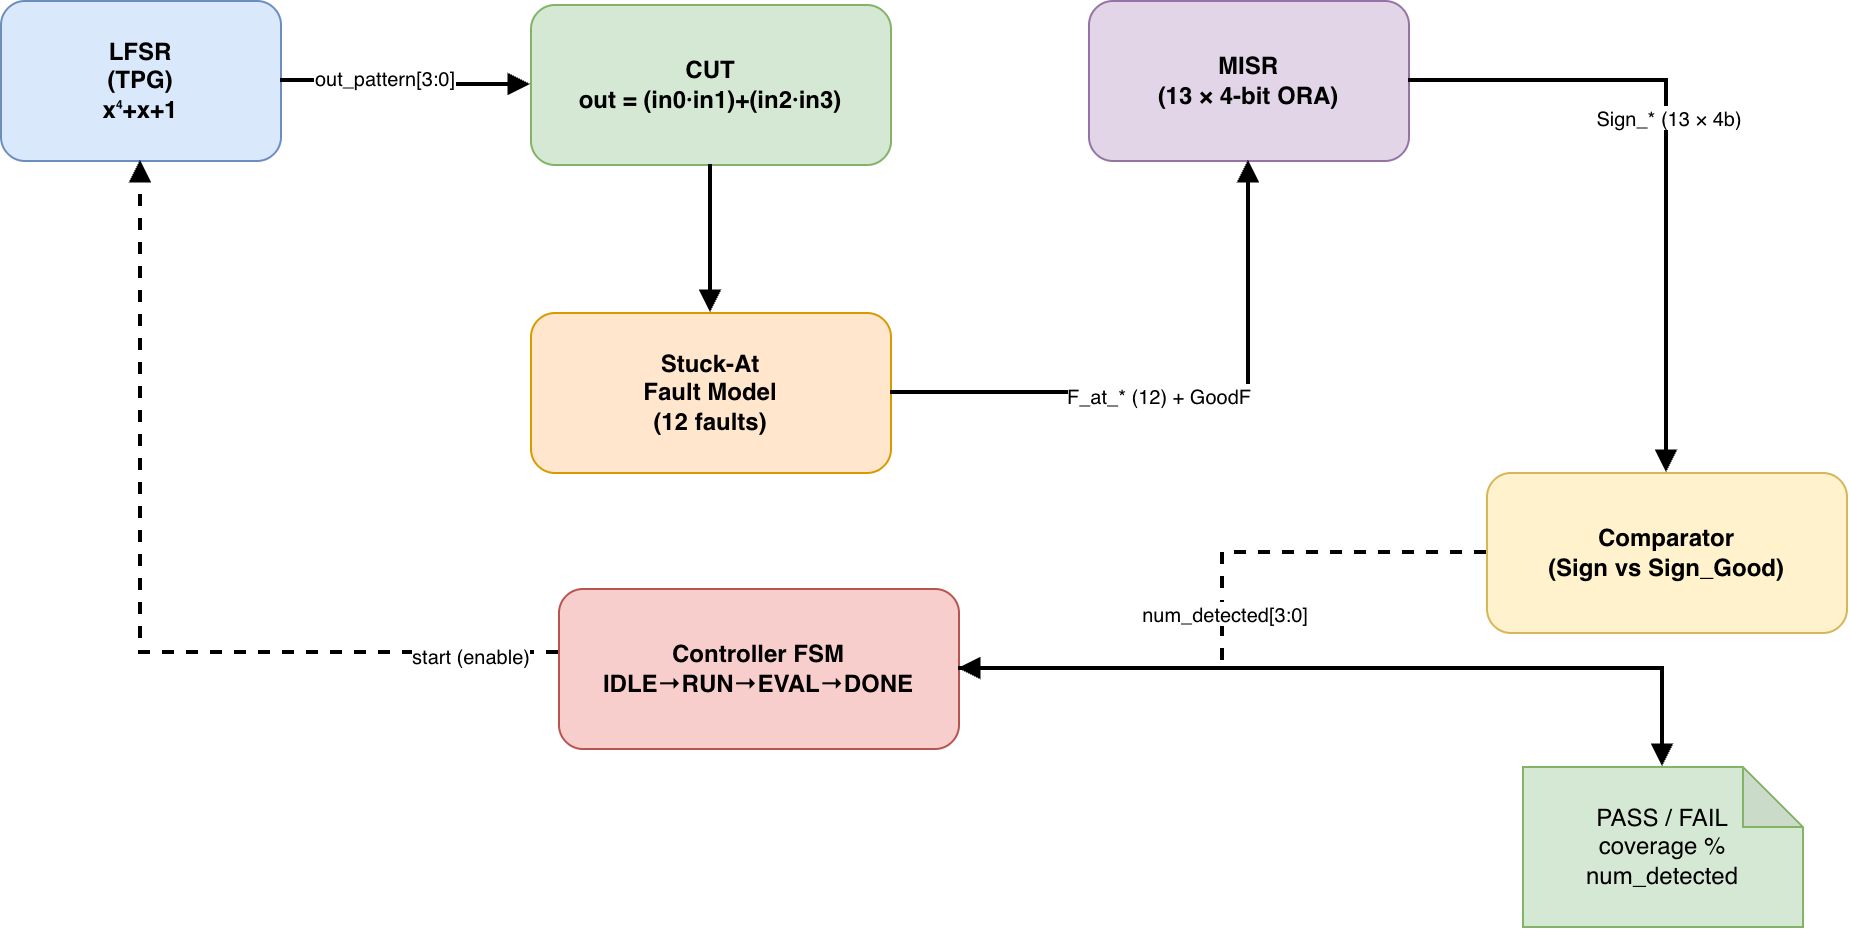

The diagram above was exported from draw.io. Its source (the exported page's mxGraphModel, read from the mxfile embedded in the PNG):
<mxGraphModel dx="1404" dy="646" grid="0" gridSize="10" guides="1" tooltips="1" connect="1" arrows="1" fold="1" page="1" pageScale="1" pageWidth="1000" pageHeight="600" math="0" shadow="0">
  <root>
    <mxCell id="0" />
    <mxCell id="1" parent="0" />
    <mxCell id="lfsr" parent="1" style="rounded=1;whiteSpace=wrap;html=1;fillColor=#dae8fc;strokeColor=#6c8ebf;fontSize=12;fontStyle=1" value="LFSR&#10;(TPG)&#10;x⁴+x+1" vertex="1">
      <mxGeometry height="80" width="140" x="40" y="114" as="geometry" />
    </mxCell>
    <mxCell id="cut" parent="1" style="rounded=1;whiteSpace=wrap;html=1;fillColor=#d5e8d4;strokeColor=#82b366;fontSize=12;fontStyle=1" value="CUT&#10;out = (in0·in1)+(in2·in3)" vertex="1">
      <mxGeometry height="80" width="180" x="305" y="116" as="geometry" />
    </mxCell>
    <mxCell id="stuck" parent="1" style="rounded=1;whiteSpace=wrap;html=1;fillColor=#ffe6cc;strokeColor=#d79b00;fontSize=12;fontStyle=1" value="Stuck-At&#10;Fault Model&#10;(12 faults)" vertex="1">
      <mxGeometry height="80" width="180" x="305" y="270" as="geometry" />
    </mxCell>
    <mxCell id="misr" parent="1" style="rounded=1;whiteSpace=wrap;html=1;fillColor=#e1d5e7;strokeColor=#9673a6;fontSize=12;fontStyle=1" value="MISR&#10;(13 × 4-bit ORA)" vertex="1">
      <mxGeometry height="80" width="160" x="584" y="114" as="geometry" />
    </mxCell>
    <mxCell id="comp" parent="1" style="rounded=1;whiteSpace=wrap;html=1;fillColor=#fff2cc;strokeColor=#d6b656;fontSize=12;fontStyle=1" value="Comparator&#10;(Sign vs Sign_Good)" vertex="1">
      <mxGeometry height="80" width="180" x="783" y="350" as="geometry" />
    </mxCell>
    <mxCell id="ctrl" parent="1" style="rounded=1;whiteSpace=wrap;html=1;fillColor=#f8cecc;strokeColor=#b85450;fontSize=12;fontStyle=1" value="Controller FSM&#10;IDLE→RUN→EVAL→DONE" vertex="1">
      <mxGeometry height="80" width="200" x="319" y="408" as="geometry" />
    </mxCell>
    <mxCell id="out" parent="1" style="shape=note;whiteSpace=wrap;html=1;backgroundOutline=1;darkOpacity=0.05;fillColor=#d5e8d4;strokeColor=#82b366;fontSize=12" value="PASS / FAIL&#10;coverage %&#10;num_detected" vertex="1">
      <mxGeometry height="80" width="140" x="801" y="497" as="geometry" />
    </mxCell>
    <mxCell id="e1" edge="1" parent="1" source="lfsr" style="edgeStyle=orthogonalEdgeStyle;rounded=0;html=1;endArrow=block;strokeWidth=2" target="cut">
      <mxGeometry relative="1" as="geometry" />
    </mxCell>
    <mxCell id="e1l" connectable="0" parent="e1" style="edgeLabel;html=1;align=center;verticalAlign=middle;resizable=0;points=[];fontSize=10" value="out_pattern[3:0]" vertex="1">
      <mxGeometry relative="1" x="-0.2" y="3" as="geometry">
        <mxPoint as="offset" />
      </mxGeometry>
    </mxCell>
    <mxCell id="e2" edge="1" parent="1" source="cut" style="edgeStyle=orthogonalEdgeStyle;rounded=0;html=1;endArrow=block;strokeWidth=2" target="stuck">
      <mxGeometry relative="1" as="geometry" />
    </mxCell>
    <mxCell id="e3" edge="1" parent="1" source="stuck" style="edgeStyle=orthogonalEdgeStyle;rounded=0;html=1;endArrow=block;strokeWidth=2" target="misr">
      <mxGeometry relative="1" as="geometry" />
    </mxCell>
    <mxCell id="e3l" connectable="0" parent="e3" style="edgeLabel;html=1;align=center;verticalAlign=middle;resizable=0;points=[];fontSize=10" value="F_at_* (12) + GoodF" vertex="1">
      <mxGeometry relative="1" x="-0.1" as="geometry">
        <mxPoint as="offset" />
      </mxGeometry>
    </mxCell>
    <mxCell id="e4" edge="1" parent="1" source="misr" style="edgeStyle=orthogonalEdgeStyle;rounded=0;html=1;endArrow=block;strokeWidth=2" target="comp">
      <mxGeometry relative="1" as="geometry" />
    </mxCell>
    <mxCell id="e4l" connectable="0" parent="e4" style="edgeLabel;html=1;align=center;verticalAlign=middle;resizable=0;points=[];fontSize=10" value="Sign_* (13 × 4b)" vertex="1">
      <mxGeometry relative="1" x="-0.1" as="geometry">
        <mxPoint as="offset" />
      </mxGeometry>
    </mxCell>
    <mxCell id="e5" edge="1" parent="1" source="comp" style="edgeStyle=orthogonalEdgeStyle;rounded=0;html=1;endArrow=block;strokeWidth=2;dashed=1" target="ctrl">
      <mxGeometry relative="1" as="geometry" />
    </mxCell>
    <mxCell id="e5l" connectable="0" parent="e5" style="edgeLabel;html=1;align=center;verticalAlign=middle;resizable=0;points=[];fontSize=10" value="num_detected[3:0]" vertex="1">
      <mxGeometry relative="1" as="geometry">
        <mxPoint as="offset" />
      </mxGeometry>
    </mxCell>
    <mxCell id="e6" edge="1" parent="1" source="ctrl" style="edgeStyle=orthogonalEdgeStyle;rounded=0;html=1;endArrow=block;strokeWidth=2;dashed=1" target="lfsr">
      <mxGeometry relative="1" as="geometry">
        <Array as="points">
          <mxPoint x="110" y="440" />
          <mxPoint x="110" y="200" />
        </Array>
      </mxGeometry>
    </mxCell>
    <mxCell id="e6l" connectable="0" parent="e6" style="edgeLabel;html=1;align=center;verticalAlign=middle;resizable=0;points=[];fontSize=10" value="start (enable)" vertex="1">
      <mxGeometry relative="1" x="-0.8" as="geometry">
        <mxPoint as="offset" />
      </mxGeometry>
    </mxCell>
    <mxCell id="e7" edge="1" parent="1" source="ctrl" style="edgeStyle=orthogonalEdgeStyle;rounded=0;html=1;endArrow=block;strokeWidth=2" target="out">
      <mxGeometry relative="1" as="geometry" />
    </mxCell>
  </root>
</mxGraphModel>